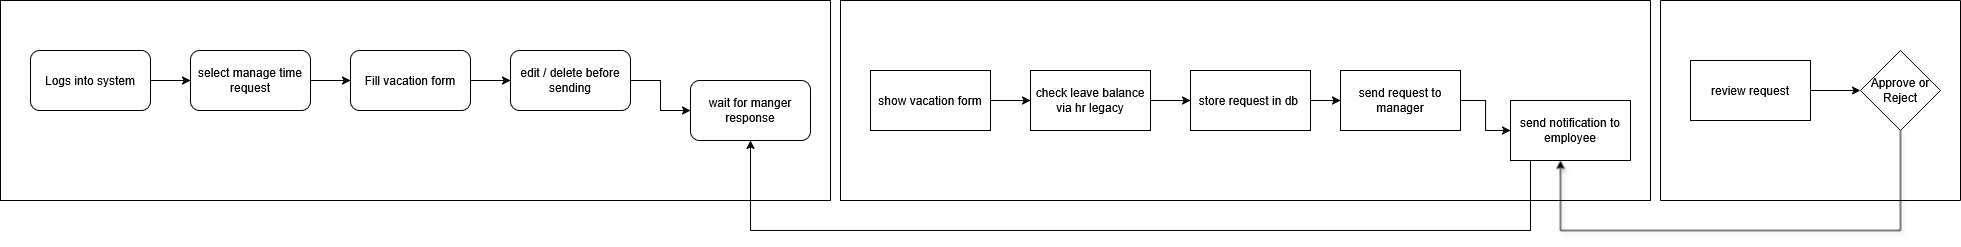

The diagram above was exported from draw.io. Its source (the exported page's mxGraphModel, read from the mxfile embedded in the PNG):
<mxGraphModel dx="2426" dy="629" grid="1" gridSize="10" guides="1" tooltips="1" connect="1" arrows="1" fold="1" page="1" pageScale="1" pageWidth="1200" pageHeight="1920" math="0" shadow="0">
  <root>
    <mxCell id="0" />
    <mxCell id="1" parent="0" />
    <mxCell id="AOkNhpdv9X7qWfAMgbTF-13" value="" style="swimlane;startSize=0;" parent="1" vertex="1">
      <mxGeometry x="-350" y="210" width="830" height="200" as="geometry" />
    </mxCell>
    <mxCell id="AOkNhpdv9X7qWfAMgbTF-6" value="" style="edgeStyle=orthogonalEdgeStyle;rounded=0;orthogonalLoop=1;jettySize=auto;html=1;" parent="AOkNhpdv9X7qWfAMgbTF-13" source="AOkNhpdv9X7qWfAMgbTF-4" target="AOkNhpdv9X7qWfAMgbTF-5" edge="1">
      <mxGeometry relative="1" as="geometry" />
    </mxCell>
    <mxCell id="AOkNhpdv9X7qWfAMgbTF-4" value="Logs into system" style="rounded=1;whiteSpace=wrap;html=1;" parent="AOkNhpdv9X7qWfAMgbTF-13" vertex="1">
      <mxGeometry x="30" y="50" width="120" height="60" as="geometry" />
    </mxCell>
    <mxCell id="AOkNhpdv9X7qWfAMgbTF-8" value="" style="edgeStyle=orthogonalEdgeStyle;rounded=0;orthogonalLoop=1;jettySize=auto;html=1;" parent="AOkNhpdv9X7qWfAMgbTF-13" source="AOkNhpdv9X7qWfAMgbTF-5" target="AOkNhpdv9X7qWfAMgbTF-7" edge="1">
      <mxGeometry relative="1" as="geometry" />
    </mxCell>
    <mxCell id="AOkNhpdv9X7qWfAMgbTF-5" value="select manage time request" style="rounded=1;whiteSpace=wrap;html=1;" parent="AOkNhpdv9X7qWfAMgbTF-13" vertex="1">
      <mxGeometry x="190" y="50" width="120" height="60" as="geometry" />
    </mxCell>
    <mxCell id="AOkNhpdv9X7qWfAMgbTF-10" value="" style="edgeStyle=orthogonalEdgeStyle;rounded=0;orthogonalLoop=1;jettySize=auto;html=1;" parent="AOkNhpdv9X7qWfAMgbTF-13" source="AOkNhpdv9X7qWfAMgbTF-7" target="AOkNhpdv9X7qWfAMgbTF-9" edge="1">
      <mxGeometry relative="1" as="geometry" />
    </mxCell>
    <mxCell id="AOkNhpdv9X7qWfAMgbTF-7" value="&lt;div&gt;Fill vacation form&lt;/div&gt;" style="rounded=1;whiteSpace=wrap;html=1;" parent="AOkNhpdv9X7qWfAMgbTF-13" vertex="1">
      <mxGeometry x="350" y="50" width="120" height="60" as="geometry" />
    </mxCell>
    <mxCell id="AOkNhpdv9X7qWfAMgbTF-12" value="" style="edgeStyle=orthogonalEdgeStyle;rounded=0;orthogonalLoop=1;jettySize=auto;html=1;" parent="AOkNhpdv9X7qWfAMgbTF-13" source="AOkNhpdv9X7qWfAMgbTF-9" target="AOkNhpdv9X7qWfAMgbTF-11" edge="1">
      <mxGeometry relative="1" as="geometry" />
    </mxCell>
    <mxCell id="AOkNhpdv9X7qWfAMgbTF-9" value="edit / delete before sending" style="rounded=1;whiteSpace=wrap;html=1;" parent="AOkNhpdv9X7qWfAMgbTF-13" vertex="1">
      <mxGeometry x="510" y="50" width="120" height="60" as="geometry" />
    </mxCell>
    <mxCell id="AOkNhpdv9X7qWfAMgbTF-11" value="wait for manger response" style="rounded=1;whiteSpace=wrap;html=1;" parent="AOkNhpdv9X7qWfAMgbTF-13" vertex="1">
      <mxGeometry x="690" y="80" width="120" height="60" as="geometry" />
    </mxCell>
    <mxCell id="AOkNhpdv9X7qWfAMgbTF-39" value="" style="endArrow=classic;html=1;rounded=0;edgeStyle=orthogonalEdgeStyle;exitX=0;exitY=0.75;exitDx=0;exitDy=0;" parent="AOkNhpdv9X7qWfAMgbTF-13" target="AOkNhpdv9X7qWfAMgbTF-11" edge="1">
      <mxGeometry width="50" height="50" relative="1" as="geometry">
        <mxPoint x="1510" y="155" as="sourcePoint" />
        <mxPoint x="750" y="150" as="targetPoint" />
        <Array as="points">
          <mxPoint x="1510" y="160" />
          <mxPoint x="1530" y="160" />
          <mxPoint x="1530" y="230" />
          <mxPoint x="750" y="230" />
        </Array>
      </mxGeometry>
    </mxCell>
    <mxCell id="AOkNhpdv9X7qWfAMgbTF-16" value="" style="edgeStyle=orthogonalEdgeStyle;rounded=0;orthogonalLoop=1;jettySize=auto;html=1;" parent="1" source="AOkNhpdv9X7qWfAMgbTF-14" target="AOkNhpdv9X7qWfAMgbTF-15" edge="1">
      <mxGeometry relative="1" as="geometry" />
    </mxCell>
    <mxCell id="AOkNhpdv9X7qWfAMgbTF-14" value="show vacation form" style="rounded=0;whiteSpace=wrap;html=1;" parent="1" vertex="1">
      <mxGeometry x="520" y="280" width="120" height="60" as="geometry" />
    </mxCell>
    <mxCell id="AOkNhpdv9X7qWfAMgbTF-18" value="" style="edgeStyle=orthogonalEdgeStyle;rounded=0;orthogonalLoop=1;jettySize=auto;html=1;" parent="1" source="AOkNhpdv9X7qWfAMgbTF-15" target="AOkNhpdv9X7qWfAMgbTF-17" edge="1">
      <mxGeometry relative="1" as="geometry" />
    </mxCell>
    <mxCell id="AOkNhpdv9X7qWfAMgbTF-15" value="check leave balance via hr legacy" style="rounded=0;whiteSpace=wrap;html=1;" parent="1" vertex="1">
      <mxGeometry x="680" y="280" width="120" height="60" as="geometry" />
    </mxCell>
    <mxCell id="AOkNhpdv9X7qWfAMgbTF-20" value="" style="edgeStyle=orthogonalEdgeStyle;rounded=0;orthogonalLoop=1;jettySize=auto;html=1;" parent="1" source="AOkNhpdv9X7qWfAMgbTF-17" target="AOkNhpdv9X7qWfAMgbTF-19" edge="1">
      <mxGeometry relative="1" as="geometry" />
    </mxCell>
    <mxCell id="AOkNhpdv9X7qWfAMgbTF-17" value="store request in db&amp;nbsp;" style="rounded=0;whiteSpace=wrap;html=1;" parent="1" vertex="1">
      <mxGeometry x="840" y="280" width="120" height="60" as="geometry" />
    </mxCell>
    <mxCell id="AOkNhpdv9X7qWfAMgbTF-22" value="" style="edgeStyle=orthogonalEdgeStyle;rounded=0;orthogonalLoop=1;jettySize=auto;html=1;" parent="1" source="AOkNhpdv9X7qWfAMgbTF-19" target="AOkNhpdv9X7qWfAMgbTF-21" edge="1">
      <mxGeometry relative="1" as="geometry" />
    </mxCell>
    <mxCell id="AOkNhpdv9X7qWfAMgbTF-19" value="send request to manager" style="rounded=0;whiteSpace=wrap;html=1;" parent="1" vertex="1">
      <mxGeometry x="990" y="280" width="120" height="60" as="geometry" />
    </mxCell>
    <mxCell id="AOkNhpdv9X7qWfAMgbTF-21" value="send notification to employee" style="whiteSpace=wrap;html=1;rounded=0;" parent="1" vertex="1">
      <mxGeometry x="1160" y="310" width="120" height="60" as="geometry" />
    </mxCell>
    <mxCell id="AOkNhpdv9X7qWfAMgbTF-23" value="" style="swimlane;startSize=0;" parent="1" vertex="1">
      <mxGeometry x="490" y="210" width="810" height="200" as="geometry" />
    </mxCell>
    <mxCell id="AOkNhpdv9X7qWfAMgbTF-38" value="" style="endArrow=classic;html=1;rounded=0;flowAnimation=0;shadow=1;edgeStyle=elbowEdgeStyle;elbow=vertical;exitX=0.5;exitY=1;exitDx=0;exitDy=0;" parent="1" source="AOkNhpdv9X7qWfAMgbTF-27" edge="1">
      <mxGeometry width="50" height="50" relative="1" as="geometry">
        <mxPoint x="1540" y="350" as="sourcePoint" />
        <mxPoint x="1210" y="370" as="targetPoint" />
        <Array as="points">
          <mxPoint x="1370" y="440" />
        </Array>
      </mxGeometry>
    </mxCell>
    <mxCell id="AOkNhpdv9X7qWfAMgbTF-28" value="" style="edgeStyle=orthogonalEdgeStyle;rounded=0;orthogonalLoop=1;jettySize=auto;html=1;" parent="1" source="AOkNhpdv9X7qWfAMgbTF-26" target="AOkNhpdv9X7qWfAMgbTF-27" edge="1">
      <mxGeometry relative="1" as="geometry" />
    </mxCell>
    <mxCell id="AOkNhpdv9X7qWfAMgbTF-26" value="review request" style="rounded=0;whiteSpace=wrap;html=1;" parent="1" vertex="1">
      <mxGeometry x="1340" y="270" width="120" height="60" as="geometry" />
    </mxCell>
    <mxCell id="AOkNhpdv9X7qWfAMgbTF-27" value="Approve or Reject" style="rhombus;whiteSpace=wrap;html=1;rounded=0;" parent="1" vertex="1">
      <mxGeometry x="1510" y="260" width="80" height="80" as="geometry" />
    </mxCell>
    <mxCell id="AOkNhpdv9X7qWfAMgbTF-41" value="" style="swimlane;startSize=0;" parent="1" vertex="1">
      <mxGeometry x="1310" y="210" width="300" height="200" as="geometry" />
    </mxCell>
  </root>
</mxGraphModel>